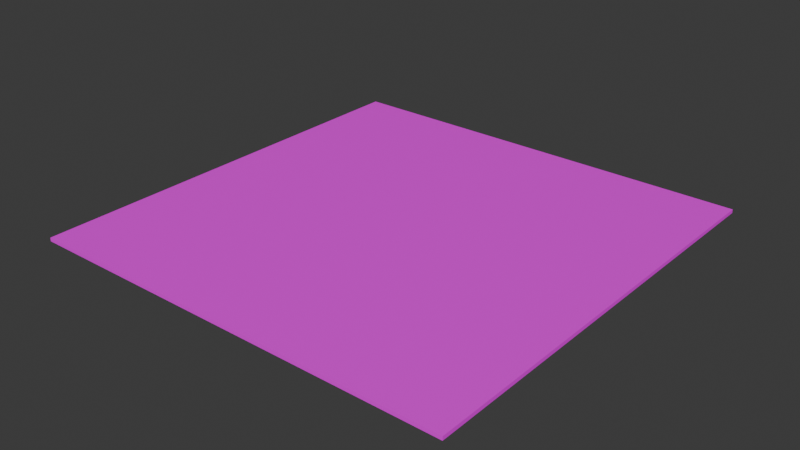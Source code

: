 # Source: note1.blend  (saved by Blender 4.2.66; exported with 4.5.12 LTS)
import bpy
from mathutils import Matrix  # noqa: F401  (used for matrix-valued properties, if any)

bpy.ops.wm.read_factory_settings(use_empty=True)
scene = bpy.context.scene
scene.name = 'Scene'

# ---- collections
col_collection = bpy.data.collections.new('Collection'); scene.collection.children.link(col_collection)

# ---- images (referenced by path relative to the original .blend; pixels are not part of the script)
import os
ASSET_DIR = os.environ.get("B2B_ASSET_DIR", "")  # directory of the original .blend (textures are referenced by path, not embedded)
HERE = os.path.dirname(os.path.abspath(__file__))  # packed textures are extracted next to this script under _unpacked/

def load_image(name, relpath, width, height, colorspace="sRGB"):
    """Load a texture the original file referenced (path relative to the .blend, or extracted next to this script)."""
    p = next((c for c in (os.path.join(HERE, relpath), os.path.join(ASSET_DIR, relpath)) if relpath and os.path.exists(c)), "")
    if p:
        img = bpy.data.images.load(p, check_existing=True)
        img.name = name
    else:  # same state as the original file: an image datablock whose file is absent (Cycles renders it pink)
        img = bpy.data.images.new(name, width, height)
        img.source = "FILE"
        img.filepath = "//" + (relpath or name)
    img.colorspace_settings.name = colorspace
    return img
img_jpg = load_image('текстура записки.jpg', 'текстура записки.jpg', 1024, 1024, 'sRGB')

# ---- materials (node trees are filled in below, after node groups)
mat_material_001 = bpy.data.materials.new('Material.001')

# ---- material node trees
mat_material_001.use_nodes = True; mat_material_001.node_tree.nodes.clear()
_N = mat_material_001.node_tree.nodes; _L = mat_material_001.node_tree.links
n0 = _N.new('ShaderNodeBsdfPrincipled'); n0.name = 'Principled BSDF'; n0.location = (143, 50)
n1 = _N.new('ShaderNodeOutputMaterial'); n1.name = 'note'; n1.location = (300, 300)
n2 = _N.new('ShaderNodeTexImage'); n2.name = 'Image Texture'; n2.location = (-45, 834)
n2.image = img_jpg
_L.new(n0.outputs[0], n1.inputs[0])
_L.new(n2.outputs[0], n0.inputs[0])
n1.is_active_output = True

# ---- world
world_world = bpy.data.worlds.new('World'); scene.world = world_world
world_world.use_nodes = True; world_world.node_tree.nodes.clear()
_N = world_world.node_tree.nodes; _L = world_world.node_tree.links
n0 = _N.new('ShaderNodeOutputWorld'); n0.name = 'World Output'; n0.location = (300, 300)
n1 = _N.new('ShaderNodeBackground'); n1.name = 'Background'; n1.location = (10, 300)
n1.inputs[0].default_value = (0.05088, 0.05088, 0.05088, 1.0)
_L.new(n1.outputs[0], n0.inputs[0])
n0.is_active_output = True
world_world.color = (0.05088, 0.05088, 0.05088)
world_world.sun_shadow_jitter_overblur = 0.0

# ---- meshes
me_cube = bpy.data.meshes.new('Cube')
me_cube.from_pydata([(-1.0, -1.0, -0.008285), (-1.0, -1.0, 0.008285), (-1.0, 1.0, -0.008285), (-1.0, 1.0, 0.008285), (1.0, -1.0, -0.008285), (1.0, -1.0, 0.008285), (1.0, 1.0, -0.008285), (1.0, 1.0, 0.008285)], [], [(0, 1, 3, 2), (2, 3, 7, 6), (6, 7, 5, 4), (4, 5, 1, 0), (2, 6, 4, 0), (7, 3, 1, 5)])
_uv = me_cube.uv_layers.new(name='UVMap')
_uv.uv.foreach_set('vector', [-0.002274, -2.002, 0.9996, -2.002, 0.9996, -0.9999, -0.002274, -0.9999, -0.002274, -0.9999, 0.9996, -0.9999, 0.9996, 0.001953, -0.002274, 0.001953, -0.002274, 0.001953, 0.9996, 0.001953, 0.9996, 1.004, -0.002274, 1.004, -0.002274, 1.004, 0.9996, 1.004, 0.9996, 2.006, -0.002274, 2.006, -1.004, 0.001953, -0.002274, 0.001953, -0.002274, 1.004, -1.004, 1.004, 0.9996, 0.001953, 2.001, 0.001953, 2.001, 1.004, 0.9996, 1.004])
me_cube.materials.append(mat_material_001)
me_cube.update()

# ---- objects
ob_cube = bpy.data.objects.new('Cube', me_cube)

# ---- transforms, parenting, visibility, modifiers, constraints
ob_cube.location = (0.0, 0.0, 0.0)
ob_cube.scale = (0.6103, 0.6103, 0.6103)

# ---- collection membership
col_collection.objects.link(ob_cube)

# ---- scene / render settings (as saved in the file)
scene.frame_start = 1; scene.frame_end = 250; scene.frame_set(1)
scene.render.engine = 'BLENDER_EEVEE_NEXT'
bpy.context.view_layer.update()

# ---- added for rendering (the .blend has no active camera and no usable light): camera, sun
cam_auto = bpy.data.cameras.new('AutoCamera')
cam_auto.lens = 50.0
cam_auto.sensor_width = 36.0
cam_auto.clip_end = 1000.0
ob_auto_camera = bpy.data.objects.new('AutoCamera', cam_auto)
scene.collection.objects.link(ob_auto_camera)
ob_auto_camera.location = (1.59719, -1.91663, 1.27775)
ob_auto_camera.rotation_euler = (1.09748, -7.21219e-08, 0.694738)
scene.camera = ob_auto_camera
light_auto_sun = bpy.data.lights.new('AutoSun', 'SUN')
light_auto_sun.energy = 3.0
light_auto_sun.angle = 0.0523599
ob_auto_sun = bpy.data.objects.new('AutoSun', light_auto_sun)
scene.collection.objects.link(ob_auto_sun)
ob_auto_sun.rotation_euler = (0.872665, 0.174533, 0.523599)
bpy.context.view_layer.update()

